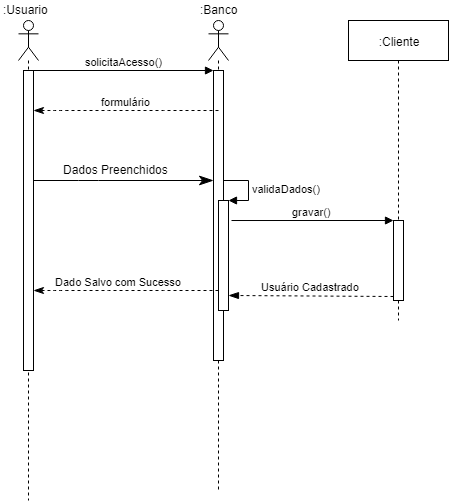

The diagram above was exported from draw.io. Its source (the exported page's mxGraphModel, read from the mxfile embedded in the PNG):
<mxGraphModel dx="868" dy="435" grid="1" gridSize="10" guides="1" tooltips="1" connect="1" arrows="1" fold="1" page="1" pageScale="1" pageWidth="1100" pageHeight="850" background="#ffffff" math="0" shadow="0">
  <root>
    <mxCell id="0" />
    <mxCell id="1" parent="0" />
    <mxCell id="YGqqd7vFlJqOZDx44yqf-2" value="" style="shape=umlLifeline;participant=umlActor;perimeter=lifelinePerimeter;whiteSpace=wrap;html=1;container=1;collapsible=0;recursiveResize=0;verticalAlign=top;spacingTop=36;labelBackgroundColor=#ffffff;outlineConnect=0;" vertex="1" parent="1">
      <mxGeometry x="110" y="320" width="20" height="480" as="geometry" />
    </mxCell>
    <mxCell id="YGqqd7vFlJqOZDx44yqf-11" value="" style="html=1;points=[];perimeter=orthogonalPerimeter;" vertex="1" parent="YGqqd7vFlJqOZDx44yqf-2">
      <mxGeometry x="5" y="50" width="10" height="300" as="geometry" />
    </mxCell>
    <mxCell id="YGqqd7vFlJqOZDx44yqf-3" value="" style="shape=umlLifeline;participant=umlActor;perimeter=lifelinePerimeter;whiteSpace=wrap;html=1;container=1;collapsible=0;recursiveResize=0;verticalAlign=top;spacingTop=36;labelBackgroundColor=#ffffff;outlineConnect=0;" vertex="1" parent="1">
      <mxGeometry x="300" y="320" width="20" height="470" as="geometry" />
    </mxCell>
    <mxCell id="YGqqd7vFlJqOZDx44yqf-8" value="" style="html=1;points=[];perimeter=orthogonalPerimeter;" vertex="1" parent="YGqqd7vFlJqOZDx44yqf-3">
      <mxGeometry x="5" y="50" width="10" height="290" as="geometry" />
    </mxCell>
    <mxCell id="YGqqd7vFlJqOZDx44yqf-20" value="" style="html=1;points=[];perimeter=orthogonalPerimeter;" vertex="1" parent="YGqqd7vFlJqOZDx44yqf-3">
      <mxGeometry x="10" y="180" width="10" height="110" as="geometry" />
    </mxCell>
    <mxCell id="YGqqd7vFlJqOZDx44yqf-21" value="validaDados()" style="edgeStyle=orthogonalEdgeStyle;html=1;align=left;spacingLeft=2;endArrow=block;rounded=0;entryX=1;entryY=0;" edge="1" target="YGqqd7vFlJqOZDx44yqf-20" parent="YGqqd7vFlJqOZDx44yqf-3">
      <mxGeometry relative="1" as="geometry">
        <mxPoint x="15" y="160" as="sourcePoint" />
        <Array as="points">
          <mxPoint x="40" y="160" />
        </Array>
      </mxGeometry>
    </mxCell>
    <mxCell id="YGqqd7vFlJqOZDx44yqf-4" value=":Cliente" style="shape=umlLifeline;perimeter=lifelinePerimeter;whiteSpace=wrap;html=1;container=1;collapsible=0;recursiveResize=0;outlineConnect=0;" vertex="1" parent="1">
      <mxGeometry x="440" y="320" width="100" height="300" as="geometry" />
    </mxCell>
    <mxCell id="YGqqd7vFlJqOZDx44yqf-22" value="" style="html=1;points=[];perimeter=orthogonalPerimeter;" vertex="1" parent="YGqqd7vFlJqOZDx44yqf-4">
      <mxGeometry x="45" y="200" width="10" height="80" as="geometry" />
    </mxCell>
    <mxCell id="YGqqd7vFlJqOZDx44yqf-9" value="solicitaAcesso()" style="html=1;verticalAlign=bottom;endArrow=block;entryX=0;entryY=0;" edge="1" target="YGqqd7vFlJqOZDx44yqf-8" parent="1" source="YGqqd7vFlJqOZDx44yqf-11">
      <mxGeometry relative="1" as="geometry">
        <mxPoint x="175" y="370" as="sourcePoint" />
      </mxGeometry>
    </mxCell>
    <mxCell id="YGqqd7vFlJqOZDx44yqf-10" value="formulário" style="html=1;verticalAlign=bottom;endArrow=classicThin;dashed=1;endSize=8;exitX=0.5;exitY=0.138;exitDx=0;exitDy=0;exitPerimeter=0;endFill=1;" edge="1" source="YGqqd7vFlJqOZDx44yqf-8" parent="1" target="YGqqd7vFlJqOZDx44yqf-11">
      <mxGeometry relative="1" as="geometry">
        <mxPoint x="130" y="410" as="targetPoint" />
        <mxPoint x="245" y="420" as="sourcePoint" />
        <Array as="points">
          <mxPoint x="245" y="410" />
          <mxPoint x="190" y="410" />
          <mxPoint x="150" y="410" />
        </Array>
      </mxGeometry>
    </mxCell>
    <mxCell id="YGqqd7vFlJqOZDx44yqf-17" value="" style="endArrow=classicThin;endFill=1;endSize=12;html=1;" edge="1" parent="1" source="YGqqd7vFlJqOZDx44yqf-11" target="YGqqd7vFlJqOZDx44yqf-8">
      <mxGeometry width="160" relative="1" as="geometry">
        <mxPoint x="125" y="440" as="sourcePoint" />
        <mxPoint x="285" y="440" as="targetPoint" />
        <Array as="points">
          <mxPoint x="180" y="480" />
        </Array>
      </mxGeometry>
    </mxCell>
    <mxCell id="YGqqd7vFlJqOZDx44yqf-23" value="gravar()" style="html=1;verticalAlign=bottom;endArrow=block;entryX=0;entryY=0;exitX=1.3;exitY=0.182;exitDx=0;exitDy=0;exitPerimeter=0;" edge="1" target="YGqqd7vFlJqOZDx44yqf-22" parent="1" source="YGqqd7vFlJqOZDx44yqf-20">
      <mxGeometry relative="1" as="geometry">
        <mxPoint x="370" y="520" as="sourcePoint" />
      </mxGeometry>
    </mxCell>
    <mxCell id="YGqqd7vFlJqOZDx44yqf-24" value="Usuário Cadastrado" style="html=1;verticalAlign=bottom;endArrow=blockThin;dashed=1;endSize=8;exitX=0;exitY=0.95;endFill=1;" edge="1" source="YGqqd7vFlJqOZDx44yqf-22" parent="1">
      <mxGeometry relative="1" as="geometry">
        <mxPoint x="320" y="595" as="targetPoint" />
      </mxGeometry>
    </mxCell>
    <mxCell id="YGqqd7vFlJqOZDx44yqf-27" value="Dado Salvo com Sucesso" style="html=1;verticalAlign=bottom;endArrow=classicThin;dashed=1;endSize=8;endFill=1;" edge="1" parent="1">
      <mxGeometry x="0.0811" relative="1" as="geometry">
        <mxPoint x="125" y="590" as="targetPoint" />
        <mxPoint x="310" y="590" as="sourcePoint" />
        <Array as="points">
          <mxPoint x="245" y="590" />
          <mxPoint x="190" y="590" />
          <mxPoint x="150" y="590" />
        </Array>
        <mxPoint as="offset" />
      </mxGeometry>
    </mxCell>
    <mxCell id="YGqqd7vFlJqOZDx44yqf-30" value="Dados Preenchidos" style="text;html=1;resizable=0;points=[];autosize=1;align=left;verticalAlign=top;spacingTop=-4;" vertex="1" parent="1">
      <mxGeometry x="152.5" y="460" width="120" height="20" as="geometry" />
    </mxCell>
    <mxCell id="YGqqd7vFlJqOZDx44yqf-32" value=":Usuario" style="text;html=1;resizable=0;points=[];autosize=1;align=left;verticalAlign=top;spacingTop=-4;" vertex="1" parent="1">
      <mxGeometry x="92.5" y="300" width="60" height="20" as="geometry" />
    </mxCell>
    <mxCell id="YGqqd7vFlJqOZDx44yqf-33" value=":Banco" style="text;html=1;resizable=0;points=[];autosize=1;align=left;verticalAlign=top;spacingTop=-4;" vertex="1" parent="1">
      <mxGeometry x="290" y="300" width="50" height="20" as="geometry" />
    </mxCell>
  </root>
</mxGraphModel>